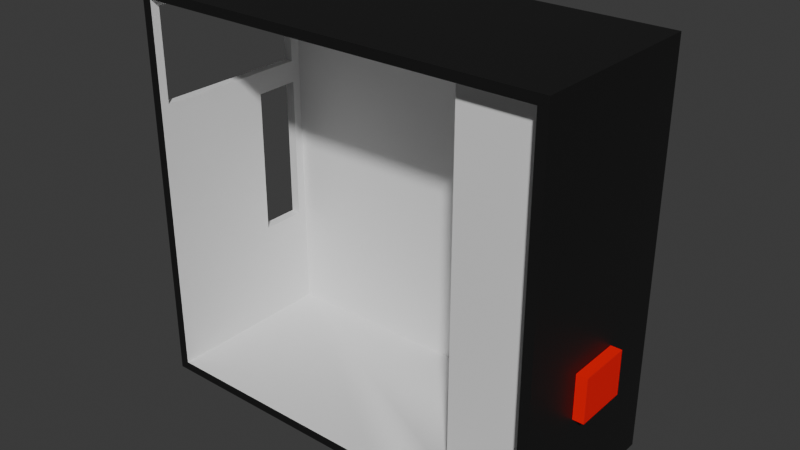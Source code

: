 # Source: casedef.blend  (saved by Blender 4.3.34; exported with 4.5.12 LTS)
import bpy
from mathutils import Matrix  # noqa: F401  (used for matrix-valued properties, if any)

bpy.ops.wm.read_factory_settings(use_empty=True)
scene = bpy.context.scene
scene.name = 'Scene'

# ---- collections
col_collection = bpy.data.collections.new('Collection'); scene.collection.children.link(col_collection)

# ---- materials (node trees are filled in below, after node groups)
mat_material = bpy.data.materials.new('Material')
mat_material.alpha_threshold = 0.0
mat_material.roughness = 0.5
mat_material.line_color = (0.0, 0.0, 0.0, 1.0)
mat_material_001 = bpy.data.materials.new('Material.001')
mat_material_002 = bpy.data.materials.new('Material.002')

# ---- node groups
ng_smooth_by_angle = bpy.data.node_groups.new('Smooth by Angle', 'GeometryNodeTree')
_s = ng_smooth_by_angle.interface.new_socket(name='Mesh', in_out='OUTPUT', socket_type='NodeSocketGeometry')
_s = ng_smooth_by_angle.interface.new_socket(name='Mesh', in_out='INPUT', socket_type='NodeSocketGeometry')
_s = ng_smooth_by_angle.interface.new_socket(name='Angle', in_out='INPUT', socket_type='NodeSocketFloat')
_s.subtype = 'ANGLE'
_s.default_value = 0.5236
_s.min_value = 0.0
_s.max_value = 3.142
_s.description = 'Maximum face angle for smooth edges'
_s = ng_smooth_by_angle.interface.new_socket(name='Ignore Sharpness', in_out='INPUT', socket_type='NodeSocketBool')
_s.force_non_field = True
ng_smooth_by_angle.description = 'Set the sharpness of mesh edges based on the angle between the neighboring faces'
ng_smooth_by_angle.is_modifier = True
_N = ng_smooth_by_angle.nodes; _L = ng_smooth_by_angle.links
n0 = _N.new('GeometryNodeSetShadeSmooth'); n0.name = 'Set Shade Smooth'; n0.location = (120, -80)
n0.domain = 'EDGE'
n1 = _N.new('GeometryNodeSetShadeSmooth'); n1.name = 'Set Shade Smooth.001'; n1.location = (300, -80)
n2 = _N.new('NodeGroupOutput'); n2.name = 'Group Output'; n2.location = (480, -80)
n3 = _N.new('GeometryNodeInputMeshEdgeAngle'); n3.name = 'Edge Angle'; n3.location = (-440, -240)
n4 = _N.new('NodeGroupInput'); n4.name = 'Group Input'; n4.location = (-80, -80)
n5 = _N.new('GeometryNodeInputEdgeSmooth'); n5.name = 'Is Edge Smooth'; n5.location = (-260, -120)
n6 = _N.new('GeometryNodeInputShadeSmooth'); n6.name = 'Is Shade Smooth'; n6.location = (-440, -397)
n7 = _N.new('FunctionNodeCompare'); n7.name = 'Compare'; n7.location = (-260, -260)
n7.operation = 'LESS_EQUAL'
n7.inputs[6].default_value = (0.0, 0.0, 0.0, 0.0)
n7.inputs[7].default_value = (0.0, 0.0, 0.0, 0.0)
n8 = _N.new('FunctionNodeBooleanMath'); n8.name = 'Boolean Math.001'; n8.location = (-80, -260)
n9 = _N.new('NodeGroupInput'); n9.name = 'Group Input.001'; n9.location = (-440, -329)
n10 = _N.new('NodeGroupInput'); n10.name = 'Group Input.002'; n10.location = (-259, -189)
n11 = _N.new('FunctionNodeBooleanMath'); n11.name = 'Boolean Math'; n11.location = (-80, -149)
n11.operation = 'OR'
n12 = _N.new('FunctionNodeBooleanMath'); n12.name = 'Boolean Math.002'; n12.location = (-260, -380)
n12.operation = 'OR'
n13 = _N.new('NodeGroupInput'); n13.name = 'Group Input.003'; n13.location = (-440, -460)
_L.new(n3.outputs[0], n7.inputs[0])
_L.new(n1.outputs[0], n2.inputs[0])
_L.new(n9.outputs[1], n7.inputs[1])
_L.new(n7.outputs[0], n8.inputs[0])
_L.new(n4.outputs[0], n0.inputs[0])
_L.new(n0.outputs[0], n1.inputs[0])
_L.new(n8.outputs[0], n0.inputs[2])
_L.new(n10.outputs[2], n11.inputs[1])
_L.new(n5.outputs[0], n11.inputs[0])
_L.new(n11.outputs[0], n0.inputs[1])
_L.new(n13.outputs[2], n12.inputs[1])
_L.new(n6.outputs[0], n12.inputs[0])
_L.new(n12.outputs[0], n8.inputs[1])
n2.is_active_output = True

# ---- material node trees
mat_material.use_nodes = True; mat_material.node_tree.nodes.clear()
_N = mat_material.node_tree.nodes; _L = mat_material.node_tree.links
n0 = _N.new('ShaderNodeOutputMaterial'); n0.name = 'Material Output'; n0.location = (300, 300)
n1 = _N.new('ShaderNodeBsdfPrincipled'); n1.name = 'Principled BSDF'; n1.location = (10, 300)
n1.inputs[0].default_value = (0.009254, 0.009254, 0.009254, 1.0)
n1.inputs[3].default_value = 1.45
_L.new(n1.outputs[0], n0.inputs[0])
n0.is_active_output = True
mat_material_001.use_nodes = True; mat_material_001.node_tree.nodes.clear()
_N = mat_material_001.node_tree.nodes; _L = mat_material_001.node_tree.links
n0 = _N.new('ShaderNodeBsdfPrincipled'); n0.name = 'Principled BSDF'; n0.location = (10, 300)
n0.inputs[0].default_value = (1.0, 0.0, 0.0007087, 1.0)
n1 = _N.new('ShaderNodeOutputMaterial'); n1.name = 'Material Output'; n1.location = (300, 300)
_L.new(n0.outputs[0], n1.inputs[0])
n1.is_active_output = True
mat_material_002.use_nodes = True; mat_material_002.node_tree.nodes.clear()
_N = mat_material_002.node_tree.nodes; _L = mat_material_002.node_tree.links
n0 = _N.new('ShaderNodeBsdfPrincipled'); n0.name = 'Principled BSDF'; n0.location = (10, 300)
n1 = _N.new('ShaderNodeOutputMaterial'); n1.name = 'Material Output'; n1.location = (300, 300)
_L.new(n0.outputs[0], n1.inputs[0])
n1.is_active_output = True

# ---- world
world_world = bpy.data.worlds.new('World'); scene.world = world_world
world_world.use_nodes = True; world_world.node_tree.nodes.clear()
_N = world_world.node_tree.nodes; _L = world_world.node_tree.links
n0 = _N.new('ShaderNodeOutputWorld'); n0.name = 'World Output'; n0.location = (300, 300)
n1 = _N.new('ShaderNodeBackground'); n1.name = 'Background'; n1.location = (10, 300)
n1.inputs[0].default_value = (0.05088, 0.05088, 0.05088, 1.0)
_L.new(n1.outputs[0], n0.inputs[0])
n0.is_active_output = True
world_world.color = (0.05088, 0.05088, 0.05088)
world_world.sun_shadow_jitter_overblur = 0.0

# ---- meshes
me_cube = bpy.data.meshes.new('Cube')
me_cube.from_pydata([(1.0, 1.0, 1.0), (1.0, 1.0, -1.0), (1.0, -1.0, 1.0), (1.0, -1.0, -1.0), (-1.0, 1.0, 1.0), (-1.0, 1.0, -1.0), (-1.0, -1.0, 1.0), (-1.0, -1.0, -1.0), (-0.9541, -1.0, -0.9541), (-0.9541, -1.0, 0.9541), (0.9541, -1.0, 0.9541), (0.9541, -1.0, -0.9541), (-0.9541, 0.939, -0.9541), (-0.9541, 0.939, 0.9541), (0.9541, 0.939, 0.9541), (0.9541, 0.939, -0.9541), (1.0, 0.3094, -0.2856), (1.0, 0.3094, -0.5123), (1.0, -0.2794, -0.2856), (1.0, -0.2794, -0.5123), (1.052, 0.3094, -0.2856), (1.052, 0.3094, -0.5123), (1.052, -0.2794, -0.2856), (1.052, -0.2794, -0.5123), (-0.9541, -0.905, 0.45), (-0.9541, -0.905, 0.9149), (-0.9541, 0.8261, 0.45), (-0.9541, 0.8261, 0.9149), (-1.0, 0.831, -1.0), (-1.0, 0.3347, -1.0), (-0.9541, 0.3347, 0.45), (-1.0, -1.0, 0.4495), (-1.0, 1.0, 0.4483), (-1.0, -0.902, 1.0), (-1.0, -0.9044, 0.4494), (-1.0, 0.8336, 1.0), (-1.0, 0.8336, 0.4484), (-1.0, 0.8336, 0.9168), (-1.0, -0.9024, 0.9168), (-1.0, 1.0, 0.9168), (-1.0, 0.3347, 0.4487), (-1.0, 0.8333, 0.3327), (-1.0, 0.3347, 0.3327), (-1.0, 0.8319, -0.4153), (-1.0, 0.3347, -0.4153), (-0.9541, 0.3262, -0.9541), (-0.9541, 0.3295, -0.4181), (-0.9541, 0.8306, -0.4159), (-0.9541, 0.334, 0.335), (-0.9541, 0.8352, 0.3374), (-1.0, -1.0, 0.3347), (-1.0, -1.0, -0.4154), (-1.0, -0.9045, 0.3346), (-1.0, -0.9056, -1.0), (-1.0, -0.9051, -0.4154), (0.2642, -1.0, 1.0), (0.2529, -1.0, 0.9541), (0.2529, 0.939, 0.9541), (0.2529, 0.939, -0.9541), (0.9541, -0.5967, -0.9541), (0.9541, -0.7044, 0.9541), (-0.9541, -0.5967, 0.9541), (-0.9541, -0.545, 0.9149), (-1.0, -0.5411, 1.0), (-1.0, -0.5414, 0.9168), (0.5596, -0.7044, 0.9541), (-1.0, -0.7048, 0.9168), (0.9541, -0.7793, -0.9541), (0.9541, -0.7793, 0.9541), (-0.9541, -0.7793, 0.9541), (-0.9541, -0.708, 0.9149), (-1.0, -0.7045, 1.0), (0.5596, -0.7793, 0.9541), (0.9541, -0.7793, -0.8191), (0.9541, -0.7044, -0.8191), (0.5596, -0.7793, -0.8191), (0.5596, -0.7044, -0.8191), (0.2569, -1.0, -0.9541), (0.5596, -0.7793, -0.7887), (0.5596, -0.7044, -0.7898), (0.9541, -0.7793, -0.9541), (0.5586, -0.7875, -0.9541), (0.9541, -0.7044, -0.9541), (0.5581, -0.7042, -0.9541)], [], [(0, 4, 35, 63, 71, 33, 6, 55, 2), (7, 3, 11, 77, 8), (7, 51, 54, 53), (5, 1, 3, 7, 53, 29, 28), (2, 3, 19, 18), (5, 32, 39, 4, 0, 1), (8, 77, 81, 83, 58, 12, 45), (55, 6, 9, 56), (3, 2, 10, 11), (6, 31, 50, 51, 7, 8, 9), (58, 57, 13, 12), (59, 60, 14, 15, 82), (65, 61, 13, 57), (12, 13, 27, 26, 49, 47), (16, 18, 22, 20), (1, 0, 16, 17), (3, 1, 17, 19), (0, 2, 18, 16), (21, 20, 22, 23), (17, 16, 20, 21), (19, 17, 21, 23), (18, 19, 23, 22), (69, 9, 25, 70), (8, 45, 46, 48, 30, 24), (9, 8, 24, 25), (62, 64, 37, 27), (26, 27, 37, 36), (32, 36, 37, 39), (33, 38, 34, 31, 6), (71, 66, 38, 33), (39, 37, 35, 4), (24, 30, 40, 34), (25, 24, 34, 38), (28, 43, 41, 36, 32, 5), (40, 30, 26, 36), (29, 44, 43, 28), (41, 42, 40, 36), (30, 48, 49, 26), (47, 46, 45, 12), (43, 44, 46, 47), (44, 42, 48, 46), (43, 47, 49, 41), (41, 49, 48, 42), (42, 52, 34, 40), (44, 54, 52, 42), (52, 54, 51, 50), (53, 54, 44, 29), (34, 52, 50, 31), (60, 65, 57, 14), (15, 14, 57, 58), (2, 55, 56, 10), (65, 60, 74, 76, 79), (35, 37, 64, 63), (70, 66, 64, 62), (13, 61, 62, 27), (72, 69, 61, 65), (67, 68, 60, 59), (11, 10, 68, 67, 80), (56, 9, 69, 72), (25, 38, 66, 70), (10, 56, 72, 68), (63, 64, 66, 71), (61, 69, 70, 62), (60, 68, 73, 74), (68, 72, 78, 75, 73), (79, 76, 65), (58, 83, 82, 15), (78, 72, 75), (80, 81, 77, 11), (82, 83, 81, 80, 67, 59), (65, 76, 75, 72), (81, 75, 73, 80), (81, 83, 76, 75), (76, 83, 82, 74)])
me_cube.polygons.foreach_set('use_smooth', [1, 1, 1, 1, 1, 1, 1, 1, 1, 1, 1, 1, 1, 1, 1, 1, 1, 1, 0, 1, 1, 1, 1, 1, 1, 1, 1, 1, 1, 1, 1, 1, 1, 1, 1, 1, 1, 1, 1, 1, 1, 1, 1, 1, 1, 1, 1, 1, 1, 1, 1, 1, 1, 1, 1, 1, 1, 1, 1, 1, 1, 1, 1, 1, 1, 1, 1, 1, 1, 1, 1, 1, 1, 1])
me_cube.polygons.foreach_set('material_index', [0, 0, 0, 0, 0, 0, 2, 0, 0, 0, 2, 2, 2, 2, 1, 0, 0, 0, 1, 1, 1, 1, 2, 2, 2, 2, 2, 0, 0, 0, 0, 2, 2, 0, 2, 2, 2, 2, 2, 2, 2, 2, 0, 2, 2, 0, 2, 0, 2, 2, 0, 2, 0, 2, 2, 2, 2, 2, 2, 2, 2, 0, 2, 2, 2, 2, 2, 2, 2, 2, 2, 2, 2, 2])
_uv = me_cube.uv_layers.new(name='UVMap')
_uv.uv.foreach_set('vector', [0.625, 0.5, 0.875, 0.5, 0.875, 0.5208, 0.875, 0.6926, 0.875, 0.7131, 0.875, 0.7378, 0.875, 0.75, 0.7193, 0.75, 0.625, 0.75, 0.125, 0.75, 0.375, 0.75, 0.375, 0.75, 0.2837, 0.75, 0.125, 0.75, 0.375, 0.0, 0.4481, 0.0, 0.4476, 0.01146, 0.375, 0.0114, 0.125, 0.5, 0.375, 0.5, 0.375, 0.75, 0.125, 0.75, 0.125, 0.7386, 0.125, 0.5888, 0.125, 0.5211, 0.625, 0.75, 0.375, 0.75, 0.375, 0.75, 0.625, 0.75, 0.375, 0.25, 0.556, 0.25, 0.6146, 0.25, 0.625, 0.25, 0.625, 0.5, 0.375, 0.5, 0.125, 0.75, 0.2837, 0.75, 0.2833, 0.75, 0.283, 0.75, 0.2807, 0.75, 0.125, 0.75, 0.125, 0.75, 0.7193, 0.75, 0.875, 0.75, 0.875, 0.75, 0.7193, 0.75, 0.375, 0.75, 0.625, 0.75, 0.625, 0.75, 0.375, 0.75, 0.625, 0.0, 0.5562, 0.0, 0.5418, 0.0, 0.4481, 0.0, 0.375, 0.0, 0.375, 0.0, 0.625, 0.0, 0.375, 0.8443, 0.625, 0.8443, 0.625, 1.0, 0.375, 1.0, 0.375, 0.75, 0.625, 0.75, 0.625, 0.75, 0.375, 0.75, 0.375, 0.75, 0.7193, 0.75, 0.875, 0.75, 0.875, 0.75, 0.7193, 0.75, 0.375, 1.0, 0.625, 1.0, 0.625, 1.0, 0.375, 1.0, 0.375, 1.0, 0.375, 1.0, 0.625, 0.5, 0.625, 0.75, 0.625, 0.75, 0.625, 0.5, 0.375, 0.5, 0.625, 0.5, 0.625, 0.5, 0.375, 0.5, 0.375, 0.75, 0.375, 0.5, 0.375, 0.5, 0.375, 0.75, 0.625, 0.5, 0.625, 0.75, 0.625, 0.75, 0.625, 0.5, 0.375, 0.5, 0.625, 0.5, 0.625, 0.75, 0.375, 0.75, 0.375, 0.5, 0.625, 0.5, 0.625, 0.5, 0.375, 0.5, 0.375, 0.75, 0.375, 0.5, 0.375, 0.5, 0.375, 0.75, 0.625, 0.75, 0.375, 0.75, 0.375, 0.75, 0.625, 0.75, 0.875, 0.75, 0.875, 0.75, 0.875, 0.75, 0.875, 0.75, 0.125, 0.75, 0.125, 0.75, 0.125, 0.75, 0.125, 0.75, 0.125, 0.75, 0.125, 0.75, 0.625, 0.0, 0.375, 0.0, 0.375, 0.0, 0.625, 0.0, 0.823, 0.802, 0.6146, 0.05733, 0.6146, 0.2292, 0.625, 1.0, 0.125, 0.75, 0.625, 1.0, 0.6146, 0.2292, 0.5561, 0.2292, 0.556, 0.25, 0.5561, 0.2292, 0.6146, 0.2292, 0.6146, 0.25, 0.625, 0.01225, 0.6146, 0.0122, 0.5562, 0.01195, 0.5562, 0.0, 0.625, 0.0, 0.625, 0.03694, 0.6146, 0.0369, 0.6146, 0.0122, 0.625, 0.01225, 0.6146, 0.25, 0.6146, 0.2292, 0.625, 0.2292, 0.625, 0.25, 0.125, 0.75, 0.125, 0.75, 0.5561, 0.1612, 0.5562, 0.01195, 0.875, 0.75, 0.125, 0.75, 0.5562, 0.01195, 0.6146, 0.0122, 0.375, 0.2289, 0.4417, 0.229, 0.5352, 0.2292, 0.5561, 0.2292, 0.556, 0.25, 0.375, 0.25, 0.5561, 0.1612, 0.125, 0.75, 0.125, 0.75, 0.5561, 0.2292, 0.375, 0.1612, 0.4417, 0.1612, 0.4417, 0.229, 0.375, 0.2289, 0.5352, 0.2292, 0.5352, 0.1612, 0.5561, 0.1612, 0.5561, 0.2292, 0.125, 0.75, 0.125, 0.75, 0.125, 0.75, 0.125, 0.75, 0.125, 0.75, 0.125, 0.75, 0.125, 0.75, 0.125, 0.75, 0.4417, 0.229, 0.4417, 0.1612, 0.125, 0.75, 0.125, 0.75, 0.4417, 0.1612, 0.5352, 0.1612, 0.125, 0.75, 0.125, 0.75, 0.4417, 0.229, 0.125, 0.75, 0.375, 1.0, 0.5352, 0.2292, 0.5352, 0.2292, 0.375, 1.0, 0.125, 0.75, 0.5352, 0.1612, 0.5352, 0.1612, 0.5414, 0.01153, 0.5562, 0.01195, 0.5561, 0.1612, 0.4417, 0.1612, 0.4476, 0.01146, 0.5414, 0.01153, 0.5352, 0.1612, 0.5414, 0.01153, 0.4476, 0.01146, 0.4481, 0.0, 0.5418, 0.0, 0.375, 0.0114, 0.4476, 0.01146, 0.4417, 0.1612, 0.375, 0.1612, 0.5562, 0.01195, 0.5414, 0.01153, 0.5418, 0.0, 0.5562, 0.0, 0.625, 0.75, 0.7193, 0.75, 0.7193, 0.75, 0.625, 0.75, 0.375, 0.75, 0.625, 0.75, 0.625, 0.8443, 0.375, 0.8443, 0.625, 0.75, 0.7193, 0.75, 0.7193, 0.75, 0.625, 0.75, 0.7193, 0.75, 0.625, 0.75, 0.625, 0.75, 0.7193, 0.75, 0.7193, 0.75, 0.625, 0.2292, 0.6146, 0.2292, 0.6146, 0.05733, 0.625, 0.05737, 0.8466, 0.7784, 0.6146, 0.0369, 0.6146, 0.05733, 0.823, 0.802, 0.875, 0.75, 0.875, 0.75, 0.875, 0.75, 0.875, 0.75, 0.7193, 0.75, 0.875, 0.75, 0.875, 0.75, 0.7193, 0.75, 0.375, 0.75, 0.625, 0.75, 0.625, 0.75, 0.375, 0.75, 0.375, 0.75, 0.625, 0.75, 0.625, 0.75, 0.375, 0.75, 0.375, 0.75, 0.7193, 0.75, 0.875, 0.75, 0.875, 0.75, 0.7193, 0.75, 0.875, 0.75, 0.6146, 0.0122, 0.6146, 0.0369, 0.8466, 0.7784, 0.625, 0.75, 0.7193, 0.75, 0.7193, 0.75, 0.625, 0.75, 0.625, 0.05737, 0.6146, 0.05733, 0.6146, 0.0369, 0.625, 0.03694, 0.875, 0.75, 0.875, 0.75, 0.875, 0.75, 0.875, 0.75, 0.625, 0.75, 0.625, 0.75, 0.625, 0.75, 0.625, 0.75, 0.625, 0.75, 0.7193, 0.75, 0.7193, 0.75, 0.7193, 0.75, 0.625, 0.75, 0.7193, 0.75, 0.7193, 0.75, 0.7193, 0.75, 0.2807, 0.75, 0.283, 0.75, 0.375, 0.75, 0.375, 0.75, 0.7193, 0.75, 0.7193, 0.75, 0.7193, 0.75, 0.375, 0.75, 0.2833, 0.75, 0.2837, 0.75, 0.375, 0.75, 0.375, 0.75, 0.283, 0.75, 0.2833, 0.75, 0.375, 0.75, 0.375, 0.75, 0.375, 0.75, 0.7193, 0.75, 0.7193, 0.75, 0.7193, 0.75, 0.7193, 0.75, 0.2833, 0.75, 0.7193, 0.75, 0.625, 0.75, 0.375, 0.75, 0.2833, 0.75, 0.283, 0.75, 0.7193, 0.75, 0.7193, 0.75, 0.7193, 0.75, 0.283, 0.75, 0.375, 0.75, 0.625, 0.75])
me_cube.materials.append(mat_material)
me_cube.materials.append(mat_material_001)
me_cube.materials.append(mat_material_002)
me_cube.use_mirror_vertex_groups = False
me_cube.update()

# ---- objects
ob_cube = bpy.data.objects.new('Cube', me_cube)

# ---- transforms, parenting, visibility, modifiers, constraints
ob_cube.location = (0.0, 0.0, 0.0)
ob_cube.scale = (1.705, 0.7456, 1.608)
ob_cube.lock_rotations_4d = False
ob_cube.empty_display_type = 'ARROWS'
ob_cube.lineart.crease_threshold = 0.0
_m = ob_cube.modifiers.new('Smooth by Angle', 'NODES')
_m.node_group = ng_smooth_by_angle
_m.use_pin_to_last = True
_m.show_group_selector = False

# ---- collection membership
col_collection.objects.link(ob_cube)

# ---- scene / render settings (as saved in the file)
scene.frame_start = 1; scene.frame_end = 250; scene.frame_set(1)
scene.render.engine = 'BLENDER_EEVEE_NEXT'
bpy.context.view_layer.update()

# ---- added for rendering (the .blend has no active camera and no usable light): camera, sun
cam_auto = bpy.data.cameras.new('AutoCamera')
cam_auto.lens = 50.0
cam_auto.sensor_width = 36.0
cam_auto.clip_end = 1000.0
ob_auto_camera = bpy.data.objects.new('AutoCamera', cam_auto)
scene.collection.objects.link(ob_auto_camera)
ob_auto_camera.location = (4.65253, -5.52962, 3.68641)
ob_auto_camera.rotation_euler = (1.09748, -7.21219e-08, 0.694738)
scene.camera = ob_auto_camera
light_auto_sun = bpy.data.lights.new('AutoSun', 'SUN')
light_auto_sun.energy = 3.0
light_auto_sun.angle = 0.0523599
ob_auto_sun = bpy.data.objects.new('AutoSun', light_auto_sun)
scene.collection.objects.link(ob_auto_sun)
ob_auto_sun.rotation_euler = (0.872665, 0.174533, 0.523599)
bpy.context.view_layer.update()
